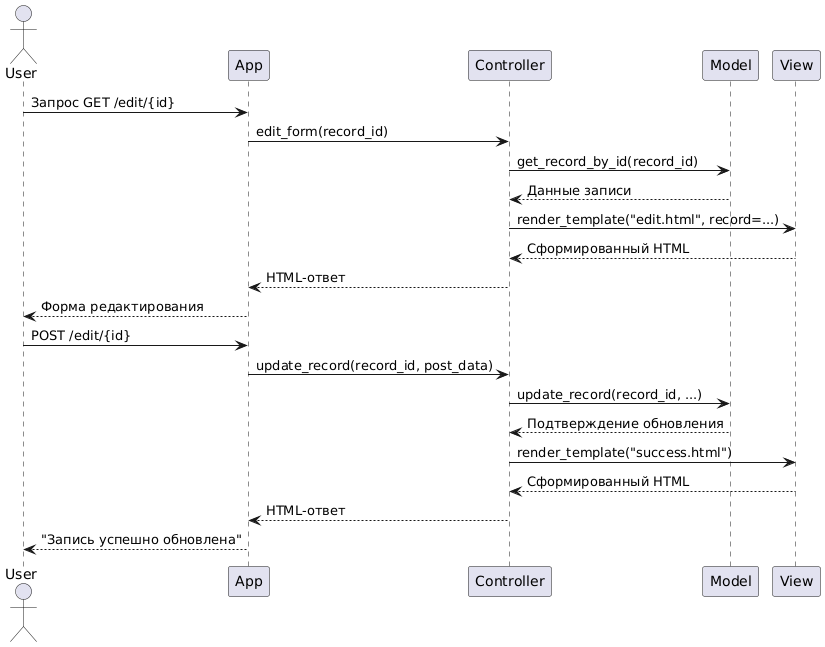

The diagram above was rendered by PlantUML. Its source (embedded in the PNG):
@startuml
actor User
participant App
participant Controller
participant Model
participant View

User -> App: Запрос GET /edit/{id}
App -> Controller: edit_form(record_id)
Controller -> Model: get_record_by_id(record_id)
Model --> Controller: Данные записи
Controller -> View: render_template("edit.html", record=...)
View --> Controller: Сформированный HTML
Controller --> App: HTML-ответ
App --> User: Форма редактирования

User -> App: POST /edit/{id}
App -> Controller: update_record(record_id, post_data)
Controller -> Model: update_record(record_id, ...)
Model --> Controller: Подтверждение обновления
Controller -> View: render_template("success.html")
View --> Controller: Сформированный HTML
Controller --> App: HTML-ответ
App --> User: "Запись успешно обновлена"
@enduml